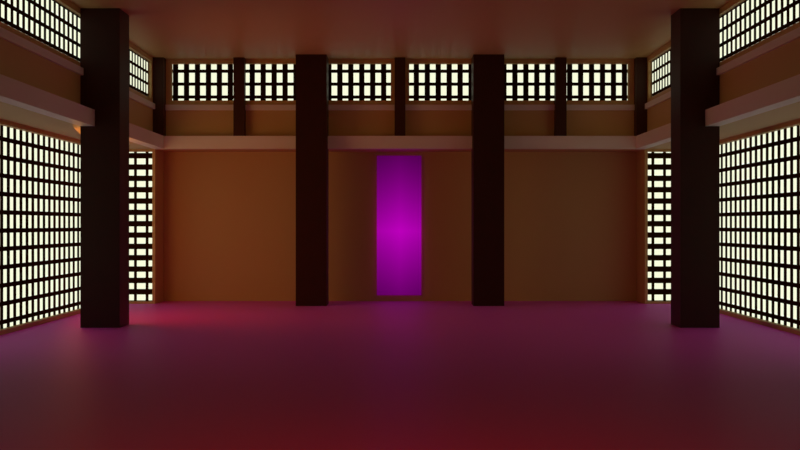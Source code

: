# Source: Dojo.blend  (saved by Blender 2.90.8; exported with 4.5.12 LTS)
import bpy
from mathutils import Matrix  # noqa: F401  (used for matrix-valued properties, if any)

bpy.ops.wm.read_factory_settings(use_empty=True)
scene = bpy.context.scene
scene.name = 'Scene'

# ---- collections
col_collection = bpy.data.collections.new('Collection'); scene.collection.children.link(col_collection)
col_collection_2 = bpy.data.collections.new('Collection 2'); scene.collection.children.link(col_collection_2)

# ---- images (referenced by path relative to the original .blend; pixels are not part of the script)
import os
ASSET_DIR = os.environ.get("B2B_ASSET_DIR", "")  # directory of the original .blend (textures are referenced by path, not embedded)
HERE = os.path.dirname(os.path.abspath(__file__))  # packed textures are extracted next to this script under _unpacked/

def load_image(name, relpath, width, height, colorspace="sRGB"):
    """Load a texture the original file referenced (path relative to the .blend, or extracted next to this script)."""
    p = next((c for c in (os.path.join(HERE, relpath), os.path.join(ASSET_DIR, relpath)) if relpath and os.path.exists(c)), "")
    if p:
        img = bpy.data.images.load(p, check_existing=True)
        img.name = name
    else:  # same state as the original file: an image datablock whose file is absent (Cycles renders it pink)
        img = bpy.data.images.new(name, width, height)
        img.source = "FILE"
        img.filepath = "//" + (relpath or name)
    img.colorspace_settings.name = colorspace
    return img
img_interior_wood_paneling_1_600x443_jpg = load_image('Interior-Wood-Paneling-1-600x443.jpg', 'Interior-Wood-Paneling-1-600x443.jpg', 1024, 1024, 'sRGB')
img_banner_jpg = load_image('Banner.jpg', 'Banner.jpg', 1024, 1024, 'sRGB')
img_download__1__jpg = load_image('download (1).jpg', 'download (1).jpg', 1024, 1024, 'sRGB')
img_sky_png = load_image('Sky.png', 'Sky.png', 1024, 1024, 'sRGB')
img_download_jpg = load_image('download.jpg', 'download.jpg', 1024, 1024, 'sRGB')

# ---- materials (node trees are filled in below, after node groups)
mat_wood = bpy.data.materials.new('Wood')
mat_pillar = bpy.data.materials.new('Pillar')
mat_pillar.diffuse_color = (0.2418, 0.06737, 0.002248, 1.0)
mat_lightplank = bpy.data.materials.new('LightPlank')
mat_lightplank.diffuse_color = (1.0, 0.8905, 0.4125, 1.0)
mat_smallpillar = bpy.data.materials.new('SmallPillar')
mat_smallpillar.diffuse_color = (0.1392, 0.03006, 0.0009929, 1.0)
mat_smallbeam = bpy.data.materials.new('SmallBeam')
mat_smallbeam.diffuse_color = (0.1557, 0.01782, 0.0, 1.0)
mat_window = bpy.data.materials.new('Window')
mat_window.diffuse_color = (0.1384, 0.8927, 1.0, 1.0)
mat_floor = bpy.data.materials.new('Floor')
mat_banner = bpy.data.materials.new('Banner')
mat_banner.surface_render_method = 'BLENDED'
mat_banner.blend_method = 'BLEND'
mat_wall = bpy.data.materials.new('Wall')
mat_floor_001 = bpy.data.materials.new('Floor.001')
mat_floor_001.displacement_method = 'BOTH'
mat_post = bpy.data.materials.new('Post')
mat_trim = bpy.data.materials.new('Trim')
mat_background = bpy.data.materials.new('Background')
mat_download = bpy.data.materials.new('download')

# ---- material node trees
mat_wood.use_nodes = True; mat_wood.node_tree.nodes.clear()
_N = mat_wood.node_tree.nodes; _L = mat_wood.node_tree.links
n0 = _N.new('ShaderNodeBsdfPrincipled'); n0.name = 'Principled BSDF'; n0.location = (10, 300)
n0.distribution = 'GGX'
n0.subsurface_method = 'BURLEY'
n0.inputs[0].default_value = (0.7225, 0.4994, 0.1961, 1.0)
n0.inputs[3].default_value = 1.45
n0.inputs[27].default_value = (0.0, 0.0, 0.0, 1.0)
n0.inputs[28].default_value = 1.0
n1 = _N.new('ShaderNodeOutputMaterial'); n1.name = 'Material Output'; n1.location = (300, 300)
_L.new(n0.outputs[0], n1.inputs[0])
n1.is_active_output = True
mat_pillar.use_nodes = True; mat_pillar.node_tree.nodes.clear()
_N = mat_pillar.node_tree.nodes; _L = mat_pillar.node_tree.links
n0 = _N.new('ShaderNodeOutputMaterial'); n0.name = 'Material Output'; n0.location = (471, 300)
n1 = _N.new('ShaderNodeMapping'); n1.name = 'Mapping'; n1.location = (-667, 221)
n1.width = 240
n1.inputs[3].default_value = (10.0, 10.0, 10.0)
n2 = _N.new('ShaderNodeTexCoord'); n2.name = 'Texture Coordinate'; n2.location = (-877, 204)
n3 = _N.new('ShaderNodeTexNoise'); n3.name = 'Musgrave Texture'; n3.location = (-377, 244)
n3.width = 150
n3.normalize = False
n3.inputs[3].default_value = 1.0
n3.inputs[4].default_value = 0.25
n4 = _N.new('ShaderNodeBsdfPrincipled'); n4.name = 'Principled BSDF'; n4.location = (181, 300)
n4.distribution = 'GGX'
n4.subsurface_method = 'BURLEY'
n4.inputs[3].default_value = 1.45
n4.inputs[27].default_value = (0.0, 0.0, 0.0, 1.0)
n4.inputs[28].default_value = 1.0
n5 = _N.new('ShaderNodeValToRGB'); n5.name = 'ColorRamp'; n5.location = (-139, 221)
while len(n5.color_ramp.elements) > 1: n5.color_ramp.elements.remove(n5.color_ramp.elements[-1])
n5.color_ramp.elements[0].position = 0.0; n5.color_ramp.elements[0].color = (0.045, 0.003796, 0.0, 1.0)
_e = n5.color_ramp.elements.new(1.0); _e.color = (0.03337, 0.005282, 0.0, 1.0)
_L.new(n1.outputs[0], n3.inputs[0])
_L.new(n2.outputs[0], n1.inputs[0])
_L.new(n3.outputs[0], n5.inputs[0])
_L.new(n5.outputs[0], n4.inputs[0])
_L.new(n4.outputs[0], n0.inputs[0])
n0.is_active_output = True
mat_lightplank.use_nodes = True; mat_lightplank.node_tree.nodes.clear()
_N = mat_lightplank.node_tree.nodes; _L = mat_lightplank.node_tree.links
n0 = _N.new('ShaderNodeBsdfPrincipled'); n0.name = 'Principled BSDF'; n0.location = (10, 300)
n0.distribution = 'GGX'
n0.subsurface_method = 'BURLEY'
n0.inputs[0].default_value = (0.9953, 0.9775, 0.8626, 1.0)
n0.inputs[3].default_value = 1.45
n0.inputs[27].default_value = (0.0, 0.0, 0.0, 1.0)
n0.inputs[28].default_value = 1.0
n1 = _N.new('ShaderNodeOutputMaterial'); n1.name = 'Material Output'; n1.location = (300, 300)
_L.new(n0.outputs[0], n1.inputs[0])
n1.is_active_output = True
mat_smallpillar.use_nodes = True; mat_smallpillar.node_tree.nodes.clear()
_N = mat_smallpillar.node_tree.nodes; _L = mat_smallpillar.node_tree.links
n0 = _N.new('ShaderNodeBsdfPrincipled'); n0.name = 'Principled BSDF'; n0.location = (10, 300)
n0.distribution = 'GGX'
n0.subsurface_method = 'BURLEY'
n0.inputs[0].default_value = (0.06171, 0.01481, 0.0005855, 1.0)
n0.inputs[3].default_value = 1.45
n0.inputs[27].default_value = (0.0, 0.0, 0.0, 1.0)
n0.inputs[28].default_value = 1.0
n1 = _N.new('ShaderNodeOutputMaterial'); n1.name = 'Material Output'; n1.location = (300, 300)
_L.new(n0.outputs[0], n1.inputs[0])
n1.is_active_output = True
mat_smallbeam.use_nodes = True; mat_smallbeam.node_tree.nodes.clear()
_N = mat_smallbeam.node_tree.nodes; _L = mat_smallbeam.node_tree.links
n0 = _N.new('ShaderNodeBsdfPrincipled'); n0.name = 'Principled BSDF'; n0.location = (10, 300)
n0.distribution = 'GGX'
n0.subsurface_method = 'BURLEY'
n0.inputs[0].default_value = (1.0, 0.9967, 0.9319, 1.0)
n0.inputs[3].default_value = 1.45
n0.inputs[27].default_value = (0.0, 0.0, 0.0, 1.0)
n0.inputs[28].default_value = 1.0
n1 = _N.new('ShaderNodeOutputMaterial'); n1.name = 'Material Output'; n1.location = (300, 300)
_L.new(n0.outputs[0], n1.inputs[0])
n1.is_active_output = True
mat_window.use_nodes = True; mat_window.node_tree.nodes.clear()
_N = mat_window.node_tree.nodes; _L = mat_window.node_tree.links
n0 = _N.new('ShaderNodeOutputMaterial'); n0.name = 'Material Output'; n0.location = (297, 252)
n1 = _N.new('ShaderNodeBsdfDiffuse'); n1.name = 'Diffuse BSDF'; n1.location = (-248, 276)
n1.inputs[0].default_value = (0.0401, 0.01294, 0.0, 1.0)
n2 = _N.new('ShaderNodeMapping'); n2.name = 'Mapping'; n2.location = (-1641, 335)
n2.width = 240
n3 = _N.new('ShaderNodeTexCoord'); n3.name = 'Texture Coordinate'; n3.location = (-1851, 318)
n4 = _N.new('ShaderNodeMapping'); n4.name = 'Mapping.001'; n4.location = (-1633, -58)
n4.width = 240
n4.inputs[2].default_value = (0.0, 0.0, 1.571)
n5 = _N.new('ShaderNodeTexCoord'); n5.name = 'Texture Coordinate.001'; n5.location = (-1843, -75)
n6 = _N.new('ShaderNodeTexWave'); n6.name = 'Wave Texture.001'; n6.location = (-1343, 31)
n6.bands_direction = 'Y'
n7 = _N.new('ShaderNodeValToRGB'); n7.name = 'ColorRamp'; n7.location = (-570, 285)
n7.color_ramp.interpolation = 'CONSTANT'
while len(n7.color_ramp.elements) > 1: n7.color_ramp.elements.remove(n7.color_ramp.elements[-1])
n7.color_ramp.elements[0].position = 0.0; n7.color_ramp.elements[0].color = (0.0, 0.0, 0.0, 1.0)
_e = n7.color_ramp.elements.new(0.4212); _e.color = (1.0, 1.0, 1.0, 1.0)
n8 = _N.new('ShaderNodeValue'); n8.name = 'Value'; n8.location = (-2138, 74)
n8.outputs[0].default_value = 40.0
n9 = _N.new('ShaderNodeTexWave'); n9.name = 'Wave Texture'; n9.location = (-1351, 425)
n9.bands_direction = 'Y'
n9.wave_profile = 'TRI'
n10 = _N.new('ShaderNodeMath'); n10.name = 'Math'; n10.location = (-1078, 248)
n10.operation = 'GREATER_THAN'
n10.inputs[1].default_value = 0.49
n10.inputs[2].default_value = 0.0
n11 = _N.new('ShaderNodeMix'); n11.name = 'Mix'; n11.location = (-855, 219)
n11.data_type = 'RGBA'
n11.blend_type = 'MULTIPLY'
n11.inputs[0].default_value = 1.0
n12 = _N.new('ShaderNodeMixShader'); n12.name = 'Mix Shader'; n12.location = (55, 194)
n13 = _N.new('ShaderNodeValue'); n13.name = 'Value.001'; n13.location = (-2261, -17)
n13.outputs[0].default_value = 0.15
n14 = _N.new('ShaderNodeMath'); n14.name = 'Math.001'; n14.location = (-1093, 77)
n14.operation = 'GREATER_THAN'
n14.inputs[2].default_value = 0.0
n15 = _N.new('ShaderNodeEmission'); n15.name = 'Emission'; n15.location = (-225, 113)
n15.inputs[0].default_value = (0.9803, 1.0, 0.7215, 1.0)
n15.inputs[1].default_value = 0.5
n16 = _N.new('ShaderNodeEmission'); n16.name = 'Emission.001'; n16.location = (-233, -30)
n16.inputs[0].default_value = (0.9803, 1.0, 0.7215, 1.0)
n17 = _N.new('ShaderNodeMixShader'); n17.name = 'Mix Shader.001'; n17.location = (55, 42)
n18 = _N.new('ShaderNodeLightPath'); n18.name = 'Light Path'; n18.location = (-563, 48)
_L.new(n1.outputs[0], n12.inputs[1])
_L.new(n9.outputs[0], n10.inputs[0])
_L.new(n2.outputs[0], n9.inputs[0])
_L.new(n3.outputs[2], n2.inputs[0])
_L.new(n4.outputs[0], n6.inputs[0])
_L.new(n5.outputs[2], n4.inputs[0])
_L.new(n11.outputs[2], n7.inputs[0])
_L.new(n6.outputs[0], n14.inputs[0])
_L.new(n7.outputs[0], n12.inputs[0])
_L.new(n8.outputs[0], n6.inputs[1])
_L.new(n8.outputs[0], n9.inputs[1])
_L.new(n10.outputs[0], n11.inputs[6])
_L.new(n14.outputs[0], n11.inputs[7])
_L.new(n13.outputs[0], n14.inputs[1])
_L.new(n12.outputs[0], n0.inputs[0])
_L.new(n17.outputs[0], n12.inputs[2])
_L.new(n15.outputs[0], n17.inputs[1])
_L.new(n16.outputs[0], n17.inputs[2])
_L.new(n18.outputs[0], n17.inputs[0])
n0.is_active_output = True
mat_floor.use_nodes = True; mat_floor.node_tree.nodes.clear()
_N = mat_floor.node_tree.nodes; _L = mat_floor.node_tree.links
n0 = _N.new('ShaderNodeOutputMaterial'); n0.name = 'Material Output'; n0.location = (300, 300)
n1 = _N.new('ShaderNodeBsdfPrincipled'); n1.name = 'Principled BSDF'; n1.location = (10, 300)
n1.distribution = 'GGX'
n1.subsurface_method = 'BURLEY'
n1.inputs[1].default_value = 0.2
n1.inputs[3].default_value = 1.45
n1.inputs[13].default_value = 0.203
n1.inputs[24].default_value = 0.1315
n1.inputs[27].default_value = (0.0, 0.0, 0.0, 1.0)
n1.inputs[28].default_value = 1.0
n2 = _N.new('ShaderNodeTexCoord'); n2.name = 'Texture Coordinate'; n2.location = (-844, 310)
n3 = _N.new('ShaderNodeTexImage'); n3.name = 'Image Texture'; n3.location = (-344, 298)
n3.image = img_interior_wood_paneling_1_600x443_jpg
n4 = _N.new('ShaderNodeValue'); n4.name = 'Value'; n4.location = (-990, 32)
n4.outputs[0].default_value = 5.28
n5 = _N.new('ShaderNodeMapping'); n5.name = 'Mapping'; n5.location = (-644, 327)
n5.width = 240
n5.inputs[1].default_value = (0.0, -1.45, 0.0)
n5.inputs[3].default_value = (11.82, 1.87, 1.0)
_L.new(n1.outputs[0], n0.inputs[0])
_L.new(n3.outputs[0], n1.inputs[0])
_L.new(n5.outputs[0], n3.inputs[0])
_L.new(n2.outputs[2], n5.inputs[0])
n0.is_active_output = True
mat_banner.use_nodes = True; mat_banner.node_tree.nodes.clear()
_N = mat_banner.node_tree.nodes; _L = mat_banner.node_tree.links
n0 = _N.new('ShaderNodeOutputMaterial'); n0.name = 'Material Output'; n0.location = (300, 300)
n1 = _N.new('ShaderNodeTexImage'); n1.name = 'Image Texture'; n1.location = (-509, 317)
n1.image = img_banner_jpg
n1.extension = 'CLIP'
n2 = _N.new('ShaderNodeEmission'); n2.name = 'Emission'; n2.location = (-88, 298)
n2.inputs[1].default_value = 0.5
_L.new(n1.outputs[0], n2.inputs[0])
_L.new(n2.outputs[0], n0.inputs[0])
n0.is_active_output = True
mat_wall.use_nodes = True; mat_wall.node_tree.nodes.clear()
_N = mat_wall.node_tree.nodes; _L = mat_wall.node_tree.links
n0 = _N.new('ShaderNodeOutputMaterial'); n0.name = 'Material Output'; n0.location = (300, 300)
n1 = _N.new('ShaderNodeTexVoronoi'); n1.name = 'Voronoi Texture'; n1.location = (-534, 232)
n1.feature = 'F2'
n2 = _N.new('ShaderNodeMapping'); n2.name = 'Mapping'; n2.location = (-824, 191)
n2.width = 240
n2.inputs[3].default_value = (5.0, 5.0, 5.0)
n3 = _N.new('ShaderNodeTexCoord'); n3.name = 'Texture Coordinate'; n3.location = (-1034, 174)
n4 = _N.new('ShaderNodeValToRGB'); n4.name = 'ColorRamp'; n4.location = (-312, 260)
while len(n4.color_ramp.elements) > 1: n4.color_ramp.elements.remove(n4.color_ramp.elements[-1])
n4.color_ramp.elements[0].position = 0.0; n4.color_ramp.elements[0].color = (0.002316, 0.7274, 0.6501, 1.0)
_e = n4.color_ramp.elements.new(0.497); _e.color = (0.5199, 0.8957, 1.0, 1.0)
_e = n4.color_ramp.elements.new(1.0); _e.color = (0.2468, 0.4099, 0.7786, 1.0)
n5 = _N.new('ShaderNodeBsdfPrincipled'); n5.name = 'Principled BSDF'; n5.location = (10, 300)
n5.distribution = 'GGX'
n5.subsurface_method = 'BURLEY'
n5.inputs[3].default_value = 1.45
n5.inputs[27].default_value = (0.0, 0.0, 0.0, 1.0)
n5.inputs[28].default_value = 1.0
_L.new(n2.outputs[0], n1.inputs[0])
_L.new(n3.outputs[0], n2.inputs[0])
_L.new(n1.outputs[0], n4.inputs[0])
_L.new(n4.outputs[0], n5.inputs[0])
_L.new(n5.outputs[0], n0.inputs[0])
n0.is_active_output = True
mat_floor_001.use_nodes = True; mat_floor_001.node_tree.nodes.clear()
_N = mat_floor_001.node_tree.nodes; _L = mat_floor_001.node_tree.links
n0 = _N.new('ShaderNodeBsdfDiffuse'); n0.name = 'Diffuse BSDF.001'; n0.location = (-274, 86)
n1 = _N.new('ShaderNodeMapping'); n1.name = 'Mapping.001'; n1.location = (-910, -80)
n1.width = 240
n1.inputs[2].default_value = (0.0, 0.0, 1.571)
n1.inputs[3].default_value = (-1.6, -4.56, 1.0)
n2 = _N.new('ShaderNodeTexImage'); n2.name = 'Image Texture'; n2.location = (-610, -109)
n2.image = img_interior_wood_paneling_1_600x443_jpg
n3 = _N.new('ShaderNodeValToRGB'); n3.name = 'ColorRamp'; n3.location = (-240, -126)
while len(n3.color_ramp.elements) > 1: n3.color_ramp.elements.remove(n3.color_ramp.elements[-1])
n3.color_ramp.elements[0].position = 0.0; n3.color_ramp.elements[0].color = (0.0, 0.0, 0.0, 1.0)
_e = n3.color_ramp.elements.new(1.0); _e.color = (1.0, 1.0, 1.0, 1.0)
n4 = _N.new('ShaderNodeSeparateColor'); n4.name = 'Separate HSV'; n4.location = (43, -178)
n5 = _N.new('ShaderNodeDisplacement'); n5.name = 'Displacement'; n5.location = (246, -22)
n5.inputs[2].default_value = 0.2
n6 = _N.new('ShaderNodeTexCoord'); n6.name = 'Texture Coordinate.001'; n6.location = (-1110, -97)
n7 = _N.new('ShaderNodeOutputMaterial'); n7.name = 'Material Output'; n7.location = (300, 300)
_L.new(n0.outputs[0], n7.inputs[0])
_L.new(n2.outputs[0], n0.inputs[0])
_L.new(n1.outputs[0], n2.inputs[0])
_L.new(n6.outputs[2], n1.inputs[0])
_L.new(n2.outputs[0], n3.inputs[0])
_L.new(n3.outputs[0], n4.inputs[0])
_L.new(n4.outputs[2], n5.inputs[0])
_L.new(n6.outputs[1], n5.inputs[3])
_L.new(n5.outputs[0], n7.inputs[2])
n7.is_active_output = True
mat_post.use_nodes = True; mat_post.node_tree.nodes.clear()
_N = mat_post.node_tree.nodes; _L = mat_post.node_tree.links
n0 = _N.new('ShaderNodeBsdfDiffuse'); n0.name = 'Diffuse BSDF'; n0.location = (102, 256)
n1 = _N.new('ShaderNodeMapping'); n1.name = 'Mapping'; n1.location = (-537, 291)
n1.width = 240
n1.inputs[2].default_value = (0.0, 0.0, 1.571)
n1.inputs[3].default_value = (3.0, 3.0, 3.0)
n2 = _N.new('ShaderNodeTexCoord'); n2.name = 'Texture Coordinate'; n2.location = (-737, 274)
n3 = _N.new('ShaderNodeDisplacement'); n3.name = 'Displacement'; n3.location = (85, 76)
n3.inputs[2].default_value = 1.0
n4 = _N.new('ShaderNodeTexImage'); n4.name = 'Image Texture'; n4.location = (-237, 262)
n4.image = img_download__1__jpg
n5 = _N.new('ShaderNodeOutputMaterial'); n5.name = 'Material Output'; n5.location = (375, 292)
_L.new(n0.outputs[0], n5.inputs[0])
_L.new(n4.outputs[0], n0.inputs[0])
_L.new(n1.outputs[0], n4.inputs[0])
_L.new(n2.outputs[2], n1.inputs[0])
_L.new(n4.outputs[0], n3.inputs[0])
_L.new(n3.outputs[0], n5.inputs[2])
n5.is_active_output = True
mat_trim.use_nodes = True; mat_trim.node_tree.nodes.clear()
_N = mat_trim.node_tree.nodes; _L = mat_trim.node_tree.links
n0 = _N.new('ShaderNodeBsdfPrincipled'); n0.name = 'Principled BSDF'; n0.location = (-41, 275)
n0.distribution = 'GGX'
n0.subsurface_method = 'BURLEY'
n0.inputs[3].default_value = 1.45
n0.inputs[27].default_value = (0.0, 0.0, 0.0, 1.0)
n0.inputs[28].default_value = 1.0
n1 = _N.new('ShaderNodeOutputMaterial'); n1.name = 'Material Output'; n1.location = (249, 275)
n2 = _N.new('ShaderNodeTexWave'); n2.name = 'Wave Texture'; n2.location = (-682, 256)
n2.wave_profile = 'TRI'
n2.inputs[1].default_value = 19.02
n3 = _N.new('ShaderNodeValToRGB'); n3.name = 'ColorRamp'; n3.location = (-458, 252)
while len(n3.color_ramp.elements) > 1: n3.color_ramp.elements.remove(n3.color_ramp.elements[-1])
n3.color_ramp.elements[0].position = 0.0697; n3.color_ramp.elements[0].color = (0.09965, 0.0, 0.06409, 1.0)
_e = n3.color_ramp.elements.new(0.4424); _e.color = (0.4721, 0.0, 0.2674, 1.0)
_L.new(n0.outputs[0], n1.inputs[0])
_L.new(n2.outputs[0], n3.inputs[0])
_L.new(n3.outputs[0], n0.inputs[0])
n1.is_active_output = True
mat_background.use_nodes = True; mat_background.node_tree.nodes.clear()
_N = mat_background.node_tree.nodes; _L = mat_background.node_tree.links
n0 = _N.new('ShaderNodeOutputMaterial'); n0.name = 'Material Output'; n0.location = (300, 300)
n1 = _N.new('ShaderNodeEmission'); n1.name = 'Emission'; n1.location = (10, 300)
n2 = _N.new('ShaderNodeTexImage'); n2.name = 'Image Texture'; n2.location = (-280, 270)
n2.image = img_sky_png
_L.new(n1.outputs[0], n0.inputs[0])
_L.new(n2.outputs[0], n1.inputs[0])
n0.is_active_output = True
mat_download.use_nodes = True; mat_download.node_tree.nodes.clear()
_N = mat_download.node_tree.nodes; _L = mat_download.node_tree.links
n0 = _N.new('ShaderNodeMixShader'); n0.name = 'Mix Shader'; n0.location = (-46, 233)
n1 = _N.new('ShaderNodeLightPath'); n1.name = 'Light Path'; n1.location = (-1064, 334)
n2 = _N.new('ShaderNodeOutputMaterial'); n2.name = 'Material Output'; n2.location = (175, 248)
n3 = _N.new('ShaderNodeEmission'); n3.name = 'Emission.001'; n3.location = (-307, 80)
n4 = _N.new('ShaderNodeEmission'); n4.name = 'Emission'; n4.location = (-344, 354)
n4.inputs[1].default_value = 50.0
n5 = _N.new('ShaderNodeTexImage'); n5.name = 'Image Texture'; n5.location = (-844, 228)
n5.image = img_download_jpg
n5.extension = 'CLIP'
_L.new(n5.outputs[0], n4.inputs[0])
_L.new(n5.outputs[0], n3.inputs[0])
_L.new(n0.outputs[0], n2.inputs[0])
_L.new(n4.outputs[0], n0.inputs[1])
_L.new(n3.outputs[0], n0.inputs[2])
_L.new(n1.outputs[0], n0.inputs[0])
n2.is_active_output = True

# ---- world
world_world = bpy.data.worlds.new('World'); scene.world = world_world
world_world.use_nodes = True; world_world.node_tree.nodes.clear()
_N = world_world.node_tree.nodes; _L = world_world.node_tree.links
n0 = _N.new('ShaderNodeOutputWorld'); n0.name = 'World Output'; n0.location = (300, 300)
n1 = _N.new('ShaderNodeBackground'); n1.name = 'Background'; n1.location = (10, 300)
n1.inputs[0].default_value = (0.05088, 0.05088, 0.05088, 1.0)
n1.inputs[1].default_value = 5.96e-08
_L.new(n1.outputs[0], n0.inputs[0])
n0.is_active_output = True
world_world.color = (0.05088, 0.05088, 0.05088)
world_world.use_sun_shadow = False
world_world.sun_shadow_jitter_overblur = 0.0

# ---- cameras
cam_camera_002 = bpy.data.cameras.new('Camera.002')
cam_camera_002.show_composition_thirds = True
cam_camera = bpy.data.cameras.new('Camera')

# ---- lights
light_area_002 = bpy.data.lights.new('Area.002', 'AREA')
light_area_002.color = (0.8736, 0.2902, 0.02751)
light_area_002.transmission_factor = 0.0
light_area_002.energy = 39.27
light_area_002.shadow_soft_size = 1.0
light_area_002.shadow_maximum_resolution = 0.006
light_area_002.use_absolute_resolution = True
light_area_002.size = 1.0
light_area_002.size_y = 1.0
light_area_003 = bpy.data.lights.new('Area.003', 'AREA')
light_area_003.color = (1.0, 0.464, 0.0356)
light_area_003.transmission_factor = 0.0
light_area_003.energy = 23.56
light_area_003.shadow_soft_size = 1.0
light_area_003.shadow_maximum_resolution = 0.006
light_area_003.use_absolute_resolution = True
light_area_003.size = 1.0
light_area_003.size_y = 1.0
light_area = bpy.data.lights.new('Area', 'AREA')
light_area.transmission_factor = 0.0
light_area.energy = 126.8
light_area.shadow_soft_size = 10.35
light_area.shadow_maximum_resolution = 0.006
light_area.use_absolute_resolution = True
light_area.size = 10.35
light_area.size_y = 1.0
light_area_001 = bpy.data.lights.new('Area.001', 'AREA')
light_area_001.color = (0.8458, 0.2165, 0.0)
light_area_001.transmission_factor = 0.0
light_area_001.energy = 474.2
light_area_001.shadow_soft_size = 3.94
light_area_001.shadow_maximum_resolution = 0.006
light_area_001.use_absolute_resolution = True
light_area_001.size = 3.94
light_area_001.size_y = 1.0

# ---- meshes
me_cube = bpy.data.meshes.new('Cube')
me_cube.from_pydata([(1.0, -1.0, 1.0), (0.9344, 1.0, 0.9638), (1.012, 1.0, 0.244), (1.0, -1.0, 0.262), (1.165, -0.9981, -1.0), (1.165, -0.9981, 0.262), (0.8773, -0.06134, -1.079), (0.8773, -0.06134, 1.081), (0.8773, 0.06134, -1.079), (0.8773, 0.06134, 1.081), (1.0, -0.06134, -1.079), (1.0, -0.06134, 1.081), (1.0, 0.06134, -1.079), (1.0, 0.06134, 1.081), (0.0, 1.0, 1.0), (0.0, -1.0, 1.0), (0.0, 1.0, 0.262), (0.0, 1.166, -1.0), (0.0, 1.166, 0.262), (0.2917, 0.8773, -1.079), (0.2917, 0.8773, 1.081), (0.2917, 1.0, -1.079), (0.2917, 1.0, 1.081), (0.4144, 0.8773, -1.079), (0.4144, 0.8773, 1.081), (0.4144, 1.0, -1.079), (0.4144, 1.0, 1.081), (0.0001485, 0.955, 0.262), (0.955, -0.9999, 0.262), (0.955, -0.9999, 0.3647), (0.955, 0.955, 0.262), (0.955, 0.955, 0.3647), (0.0, 1.0, 0.3647), (1.0, -1.0, 0.3647), (1.0, 1.0, 0.3647), (0.0001485, 0.955, 0.3647), (0.9561, 0.9561, 0.3413), (1.0, 0.9561, 0.3413), (0.9561, 1.0, 0.3413), (1.0, 1.0, 0.3413), (0.9561, 1.0, 1.066), (0.9561, 0.9561, 1.066), (1.0, 0.9561, 1.066), (1.0, 1.0, 1.066), (0.63, 0.9561, 0.3413), (0.6739, 0.9561, 0.3413), (0.63, 1.0, 0.3413), (0.6739, 1.0, 0.3413), (0.63, 1.0, 1.066), (0.63, 0.9561, 1.066), (0.6739, 0.9561, 1.066), (0.6739, 1.0, 1.066), (0.0217, 0.9561, 0.3413), (0.0217, 1.0, 0.3413), (0.0217, 0.9561, 1.066), (0.0217, 1.0, 1.066), (-0.0002654, 0.9561, 0.3413), (-0.0002654, 0.9561, 1.066), (0.0, 1.0, 0.5801), (1.0, -1.0, 0.5801), (1.0, 1.0, 0.5801), (0.0, 1.0, 0.6251), (1.0, -1.0, 0.6251), (0.9344, 1.0, 0.6613), (0.0, 0.99, 0.6251), (0.0, 0.99, 0.5801), (0.99, -1.0, 0.6251), (0.99, -1.0, 0.5801), (0.99, 0.99, 0.6251), (0.99, 0.99, 0.5801), (1.0, 1.166, 0.262), (1.0, 1.166, -1.0), (1.165, 0.986, 0.2359), (1.165, 1.0, -1.0), (1.0, 1.0, -1.0), (1.165, -0.9841, 0.2359), (1.165, -0.9841, -0.9738), (1.153, 1.0, 0.244), (1.185, -0.9841, 0.2359), (1.165, 0.986, -0.9738), (1.185, -0.9841, -0.9738), (1.185, 0.986, -0.9738), (1.185, 0.986, 0.2359), (1.0, 1.0, 0.262), (1.165, 1.0, 0.262), (1.012, 1.0, -0.982), (1.153, 1.0, -0.982), (1.012, 1.021, -0.982), (1.153, 1.021, -0.982), (1.012, 1.021, 0.244), (1.153, 1.021, 0.244), (1.0, 0.936, 0.9624), (0.03767, 1.0, 0.9638), (0.03767, 1.0, 0.6613), (1.0, 0.936, 0.6627), (0.03767, 1.025, 0.9638), (0.03767, 1.025, 0.6613), (0.9344, 1.025, 0.9638), (0.9344, 1.025, 0.6613), (1.0, 1.0, 1.0), (1.0, -0.9826, 0.6627), (1.0, -0.9826, 0.9624), (1.0, 1.0, 0.6251), (1.014, -0.9826, 0.9624), (1.014, -0.9826, 0.6627), (1.014, 0.936, 0.9624), (1.014, 0.936, 0.6627)], [], [(63, 93, 96, 98), (100, 94, 106, 104), (17, 18, 70, 71), (79, 72, 82, 81), (6, 7, 9, 8), (8, 9, 13, 12), (12, 13, 11, 10), (10, 11, 7, 6), (99, 14, 15, 0), (21, 22, 26, 25), (19, 20, 22, 21), (25, 26, 24, 23), (23, 24, 20, 19), (30, 31, 29, 28), (27, 35, 31, 30), (83, 16, 27, 30), (34, 33, 29, 31), (32, 34, 31, 35), (3, 83, 30, 28), (39, 38, 40, 43), (36, 37, 42, 41), (37, 39, 43, 42), (38, 36, 41, 40), (47, 46, 48, 51), (44, 45, 50, 49), (45, 47, 51, 50), (46, 44, 49, 48), (56, 52, 54, 57), (52, 53, 55, 54), (34, 60, 59, 33), (32, 58, 60, 34), (60, 58, 65, 69), (69, 68, 66, 67), (65, 64, 68, 69), (61, 102, 68, 64), (59, 60, 69, 67), (102, 62, 66, 68), (83, 70, 18, 16), (3, 5, 84, 83), (77, 86, 88, 90), (70, 83, 74, 71), (76, 75, 5, 4), (75, 72, 84, 5), (72, 79, 73, 84), (79, 76, 4, 73), (81, 82, 78, 80), (76, 79, 81, 80), (75, 76, 80, 78), (72, 75, 78, 82), (77, 2, 83, 84), (85, 86, 73, 74), (86, 77, 84, 73), (2, 85, 74, 83), (89, 90, 88, 87), (2, 77, 90, 89), (85, 2, 89, 87), (86, 85, 87, 88), (1, 92, 14, 99), (92, 93, 61, 14), (63, 1, 99, 102), (93, 63, 102, 61), (96, 95, 97, 98), (93, 92, 95, 96), (1, 63, 98, 97), (92, 1, 97, 95), (101, 91, 99, 0), (100, 101, 0, 62), (91, 94, 102, 99), (94, 100, 62, 102), (106, 105, 103, 104), (101, 100, 104, 103), (94, 91, 105, 106), (91, 101, 103, 105)])
me_cube.polygons.foreach_set('material_index', [0, 0, 0, 0, 1, 1, 1, 1, 0, 1, 1, 1, 1, 2, 2, 2, 2, 2, 2, 3, 3, 3, 3, 3, 3, 3, 3, 3, 3, 0, 0, 4, 4, 4, 4, 4, 4, 0, 0, 0, 0, 0, 0, 0, 0, 5, 0, 0, 0, 0, 0, 0, 0, 5, 0, 0, 0, 0, 0, 0, 0, 5, 0, 0, 0, 0, 0, 0, 0, 5, 0, 0, 0])
_uv = me_cube.uv_layers.new(name='UVMap')
_uv.uv.foreach_set('vector', [0.7553, 0.9302, 0.7553, 0.7588, 0.7596, 0.7588, 0.7596, 0.9302, 0.9244, 0.0, 0.9244, 0.3667, 0.922, 0.3667, 0.922, 0.0, 0.6425, 0.2412, 0.6425, 5.696e-08, 0.8191, 0.0, 0.8191, 0.2412, 0.7437, 0.99, 0.7437, 0.7588, 0.7473, 0.7588, 0.7473, 0.99, 0.87, 0.7893, 0.87, 0.3765, 0.8916, 0.3765, 0.8916, 0.7893, 0.8483, 0.7893, 0.8483, 0.3765, 0.87, 0.3765, 0.87, 0.7893, 1.0, 0.3765, 1.0, 0.7893, 0.9783, 0.7893, 0.9783, 0.3765, 0.9133, 0.7893, 0.9133, 0.3765, 0.935, 0.3765, 0.935, 0.7893, 0.4287, 0.3765, 0.6054, 0.3765, 0.6054, 0.7588, 0.4287, 0.7588, 0.1841, 0.8268, 0.1841, 0.414, 0.2058, 0.414, 0.2058, 0.8268, 0.8916, 0.7893, 0.8916, 0.3765, 0.9133, 0.3765, 0.9133, 0.7893, 0.9783, 0.3765, 0.9783, 0.7893, 0.9567, 0.7893, 0.9567, 0.3765, 0.935, 0.7893, 0.935, 0.3765, 0.9567, 0.3765, 0.9567, 0.7893, 0.9196, 0.3736, 0.9014, 0.3736, 0.9014, 0.0, 0.9196, 1.139e-08, 0.6586, 0.9413, 0.6404, 0.9413, 0.6404, 0.7588, 0.6586, 0.7588, 0.1767, 0.3823, 0.0, 0.3823, 2.624e-05, 0.3736, 0.1687, 0.3736, 0.7821, 0.3765, 0.7821, 0.7588, 0.7741, 0.7588, 0.7741, 0.3851, 0.6054, 0.3765, 0.7821, 0.3765, 0.7741, 0.3851, 0.6054, 0.3851, 0.1767, 0.0, 0.1767, 0.3823, 0.1687, 0.3736, 0.1687, 1.409e-05, 0.682, 0.8972, 0.6743, 0.8972, 0.6743, 0.7588, 0.682, 0.7588, 0.7208, 0.8972, 0.7131, 0.8972, 0.7131, 0.7588, 0.7208, 0.7588, 0.6976, 0.7588, 0.7053, 0.7588, 0.7053, 0.8972, 0.6976, 0.8972, 0.6898, 0.8972, 0.682, 0.8972, 0.682, 0.7588, 0.6898, 0.7588, 0.6976, 0.8972, 0.6898, 0.8972, 0.6898, 0.7588, 0.6976, 0.7588, 0.7364, 0.8972, 0.7286, 0.8972, 0.7286, 0.7588, 0.7364, 0.7588, 0.7208, 0.7588, 0.7286, 0.7588, 0.7286, 0.8972, 0.7208, 0.8972, 0.6743, 0.8972, 0.6665, 0.8972, 0.6665, 0.7588, 0.6743, 0.7588, 0.7635, 0.8972, 0.7596, 0.8972, 0.7596, 0.7588, 0.7635, 0.7588, 0.7053, 0.7588, 0.7131, 0.7588, 0.7131, 0.8972, 0.7053, 0.8972, 0.4205, 0.7641, 0.3824, 0.7641, 0.3824, 0.3819, 0.4205, 0.3819, 0.5865, 0.9499, 0.5484, 0.9499, 0.5484, 0.7588, 0.5865, 0.7588, 0.3824, 0.7641, 0.2058, 0.7641, 0.2058, 0.7622, 0.3807, 0.7622, 0.4287, 0.7622, 0.4208, 0.7622, 0.4208, 0.3819, 0.4287, 0.3819, 0.6665, 0.948, 0.6586, 0.948, 0.6586, 0.7588, 0.6665, 0.7588, 1.123e-10, 0.414, 0.1767, 0.414, 0.1749, 0.4159, 0.0, 0.4159, 0.3824, 0.3819, 0.3824, 0.7641, 0.3807, 0.7622, 0.3807, 0.3819, 0.1767, 0.414, 0.1767, 0.7963, 0.1749, 0.7963, 0.1749, 0.4159, 0.1767, 0.3823, 0.1767, 0.414, 6.999e-09, 0.414, 0.0, 0.3823, 0.1767, 0.0, 0.2058, 0.0003648, 0.2058, 0.3823, 0.1767, 0.3823, 0.74, 0.9931, 0.74, 0.7588, 0.7437, 0.7588, 0.7437, 0.9931, 0.8721, 0.0, 0.9014, 0.0, 0.9014, 0.2412, 0.8721, 0.2412, 0.4241, 0.002678, 0.2104, 0.002678, 0.2058, 7.974e-08, 0.4287, 0.0, 0.2104, 0.002678, 0.2104, 0.3792, 0.2058, 0.3819, 0.2058, 7.974e-08, 0.2104, 0.3792, 0.4241, 0.3792, 0.4287, 0.3819, 0.2058, 0.3819, 0.4241, 0.3792, 0.4241, 0.002678, 0.4287, 0.0, 0.4287, 0.3819, 0.4921, 0.3511, 0.5791, 0.3511, 0.5791, 0.07551, 0.4921, 0.07551, 0.1767, 0.7905, 0.1767, 0.414, 0.1803, 0.414, 0.1803, 0.7905, 0.7509, 0.7588, 0.7509, 0.99, 0.7473, 0.99, 0.7473, 0.7588, 0.1803, 0.7905, 0.1803, 0.414, 0.1838, 0.414, 0.1838, 0.7905, 0.6134, 0.7622, 0.5886, 0.7622, 0.5865, 0.7588, 0.6156, 0.7588, 0.5886, 0.9966, 0.6134, 0.9966, 0.6156, 1.0, 0.5865, 1.0, 0.6134, 0.9966, 0.6134, 0.7622, 0.6156, 0.7588, 0.6156, 1.0, 0.5886, 0.7622, 0.5886, 0.9966, 0.5865, 1.0, 0.5865, 0.7588, 0.6164, 0.7435, 0.6396, 0.7435, 0.6396, 0.847, 0.6164, 0.847, 0.6493, 0.2681, 0.6493, 0.2412, 0.6529, 0.2412, 0.6529, 0.2681, 0.7364, 0.9931, 0.7364, 0.7588, 0.74, 0.7588, 0.74, 0.9931, 0.6493, 0.295, 0.6493, 0.2681, 0.6529, 0.2681, 0.6529, 0.295, 0.4351, 0.7713, 0.4351, 0.9427, 0.4287, 0.9499, 0.4287, 0.7588, 0.4351, 0.9427, 0.4886, 0.9427, 0.495, 0.9499, 0.4287, 0.9499, 0.4886, 0.7713, 0.4351, 0.7713, 0.4287, 0.7588, 0.495, 0.7588, 0.4886, 0.9427, 0.4886, 0.7713, 0.495, 0.7588, 0.495, 0.9499, 0.5446, 0.9162, 0.5222, 0.9162, 0.5222, 0.7596, 0.5446, 0.7596, 0.6425, 0.299, 0.6425, 0.2412, 0.6468, 0.2412, 0.6468, 0.299, 0.6425, 0.3568, 0.6425, 0.299, 0.6468, 0.299, 0.6468, 0.3568, 0.7553, 0.7588, 0.7553, 0.9302, 0.7509, 0.9302, 0.7509, 0.7588, 0.7887, 0.3799, 0.7887, 0.7466, 0.7821, 0.7588, 0.7821, 0.3765, 0.8417, 0.3799, 0.7887, 0.3799, 0.7821, 0.3765, 0.8483, 0.3765, 0.7887, 0.7466, 0.8417, 0.7466, 0.8483, 0.7588, 0.7821, 0.7588, 0.8417, 0.7466, 0.8417, 0.3799, 0.8483, 0.3765, 0.8483, 0.7588, 0.8584, 0.3764, 0.8327, 0.3764, 0.8327, 0.0413, 0.8584, 0.0413, 0.6493, 0.299, 0.6493, 0.3563, 0.6468, 0.3563, 0.6468, 0.299, 0.6468, 0.2985, 0.6468, 0.2412, 0.6493, 0.2412, 0.6493, 0.2985, 0.9196, 0.3667, 0.9196, 0.0, 0.922, 0.0, 0.922, 0.3667])
me_cube.materials.append(mat_wood)
me_cube.materials.append(mat_pillar)
me_cube.materials.append(mat_lightplank)
me_cube.materials.append(mat_smallpillar)
me_cube.materials.append(mat_smallbeam)
me_cube.materials.append(mat_window)
me_cube.use_remesh_fix_poles = True
me_cube.use_remesh_preserve_attributes = False
me_cube.use_mirror_vertex_groups = False
me_cube.update()
me_plane_003 = bpy.data.meshes.new('Plane.003')
me_plane_003.from_pydata([(-1.0, -1.0, 0.0), (1.0, -1.0, 0.0), (-1.0, 1.0, 0.0), (1.0, 1.0, 0.0)], [], [(0, 1, 3, 2)])
_uv = me_plane_003.uv_layers.new(name='UVMap')
_uv.uv.foreach_set('vector', [0.0, 0.0, 1.0, 0.0, 1.0, 1.0, 0.0, 1.0])
me_plane_003.materials.append(mat_floor)
me_plane_003.use_remesh_fix_poles = True
me_plane_003.use_remesh_preserve_attributes = False
me_plane_003.use_mirror_vertex_groups = False
me_plane_003.update()
me_banner = bpy.data.meshes.new('Banner')
me_banner.from_pydata([(-0.1531, 0.5, 0.0), (0.1412, 0.5, 0.0), (-0.1531, -0.4242, 0.0), (0.1412, -0.4242, 0.0)], [], [(2, 3, 1, 0)])
_uv = me_banner.uv_layers.new(name='UVMap')
_uv.uv.foreach_set('vector', [0.3832, 0.07581, 0.6076, 0.07581, 0.6076, 1.0, 0.3832, 1.0])
me_banner.materials.append(mat_banner)
me_banner.use_remesh_fix_poles = True
me_banner.use_remesh_preserve_attributes = False
me_banner.use_mirror_vertex_groups = False
me_banner.update()
me_plane = bpy.data.meshes.new('Plane')
me_plane.from_pydata([(-28.99, -10.27, 0.0), (28.99, -10.27, 0.0), (-28.99, 10.27, 0.0), (28.99, 10.27, 0.0), (-28.99, 10.27, 14.95), (28.99, 10.27, 14.95), (-28.99, 10.27, 2.572), (28.99, 10.27, 2.572), (10.27, 9.888, 0.0), (-10.27, 9.888, 0.0), (-10.27, 9.888, 2.572), (10.27, 9.888, 2.572), (-7.774, -10.27, 0.0), (-7.774, 10.27, 0.0), (-7.774, 10.27, 14.95), (-7.774, 10.27, 2.572), (-7.774, 9.888, 0.0), (-7.774, 9.888, 2.572), (-3.01, -10.27, 0.0), (-3.01, 10.27, 0.0), (-3.01, 10.27, 14.95), (-3.01, 10.27, 2.572), (-3.01, 9.888, 0.0), (-3.01, 9.888, 2.572), (28.99, 10.27, 11.56), (-28.99, 10.27, 11.56), (-7.774, 10.27, 11.56), (-3.01, 10.27, 11.56), (-28.99, 10.27, 7.067), (28.99, 10.27, 7.067), (-7.774, 10.27, 7.067), (-3.01, 10.27, 7.067), (3.632, -10.27, 0.0), (3.632, 10.27, 0.0), (3.632, 10.27, 14.95), (3.632, 10.27, 2.572), (3.632, 9.888, 0.0), (3.632, 9.888, 2.572), (3.632, 10.27, 11.56), (3.632, 10.27, 7.067), (-28.99, 5.952, 0.0), (28.99, 5.952, 0.0), (-7.774, 5.952, 0.0), (-3.01, 5.952, 0.0), (3.632, 5.952, 0.0), (-28.99, 4.857, 0.0), (28.99, 4.857, 0.0), (-7.774, 4.857, 0.0), (-3.01, 4.857, 0.0), (3.632, 4.857, 0.0), (5.253, -10.27, 0.0), (5.253, 10.27, 0.0), (5.253, 10.27, 14.95), (5.253, 10.27, 2.572), (5.253, 9.888, 0.0), (5.253, 9.888, 2.572), (5.253, 10.27, 11.56), (5.253, 10.27, 7.067), (5.253, 5.952, 0.0), (5.253, 4.857, 0.0), (3.632, 4.857, 18.45), (3.632, 5.952, 18.45), (5.253, 5.952, 18.45), (5.253, 4.857, 18.45)], [], [(58, 41, 3, 51), (56, 24, 5, 52), (3, 7, 11, 8), (54, 8, 11, 55), (15, 6, 10, 17), (6, 2, 9, 10), (51, 3, 8, 54), (2, 13, 16, 9), (21, 15, 17, 23), (9, 16, 17, 10), (25, 26, 14, 4), (40, 42, 13, 2), (35, 21, 23, 37), (13, 19, 22, 16), (16, 22, 23, 17), (26, 27, 20, 14), (42, 43, 19, 13), (28, 30, 26, 25), (57, 29, 24, 56), (53, 7, 29, 57), (6, 15, 30, 28), (15, 21, 31, 30), (21, 35, 39, 31), (31, 39, 38, 27), (53, 35, 37, 55), (19, 33, 36, 22), (22, 36, 37, 23), (27, 38, 34, 20), (43, 44, 33, 19), (48, 49, 44, 43), (47, 48, 43, 42), (45, 47, 42, 40), (59, 46, 41, 58), (50, 1, 46, 59), (0, 12, 47, 45), (12, 18, 48, 47), (18, 32, 49, 48), (32, 50, 59, 49), (59, 58, 62, 63), (7, 53, 55, 11), (35, 53, 57, 39), (39, 57, 56, 38), (33, 51, 54, 36), (36, 54, 55, 37), (38, 56, 52, 34), (44, 58, 51, 33), (60, 63, 62, 61), (49, 59, 63, 60), (58, 44, 61, 62), (44, 49, 60, 61)])
me_plane.polygons.foreach_set('material_index', [3, 0, 4, 4, 4, 4, 0, 0, 4, 4, 0, 3, 4, 0, 4, 0, 3, 0, 0, 0, 0, 0, 0, 0, 4, 0, 4, 0, 3, 3, 3, 3, 3, 3, 3, 3, 3, 3, 2, 4, 0, 0, 0, 4, 0, 3, 0, 2, 2, 2])
_uv = me_plane.uv_layers.new(name='UVMap')
_uv.uv.foreach_set('vector', [0.08185, 0.5906, 0.08185, 1.0, 0.0, 1.0, 0.0, 0.5906, 0.5595, 0.4094, 0.5595, 3.29e-08, 0.6236, 0.0, 0.6236, 0.4094, 0.6236, 0.0, 0.6723, 0.0, 0.6723, 0.3228, 0.6236, 0.3228, 0.6236, 0.4094, 0.6236, 0.3228, 0.6723, 0.3228, 0.6723, 0.4094, 0.7103, 0.6341, 0.7103, 1.0, 0.703, 0.6772, 0.703, 0.6341, 0.6723, 1.0, 0.6236, 1.0, 0.6236, 0.6772, 0.6723, 0.6772, 0.7176, 0.5906, 0.7176, 1.0, 0.7103, 0.6772, 0.7103, 0.5906, 0.7176, 0.0, 0.7176, 0.3659, 0.7103, 0.3659, 0.7103, 0.3228, 0.7103, 0.5519, 0.7103, 0.6341, 0.703, 0.6341, 0.703, 0.5519, 0.6236, 0.6772, 0.6236, 0.6341, 0.6723, 0.6341, 0.6723, 0.6772, 0.5595, 1.0, 0.5595, 0.6341, 0.6236, 0.6341, 0.6236, 1.0, 0.08185, 0.0, 0.08185, 0.3659, 1.806e-08, 0.3659, 0.0, 0.0, 0.7103, 0.4374, 0.7103, 0.5519, 0.703, 0.5519, 0.703, 0.4374, 0.7176, 0.3659, 0.7176, 0.4481, 0.7103, 0.4481, 0.7103, 0.3659, 0.6236, 0.6341, 0.6236, 0.5519, 0.6723, 0.5519, 0.6723, 0.6341, 0.5595, 0.6341, 0.5595, 0.5519, 0.6236, 0.5519, 0.6236, 0.6341, 0.08185, 0.3659, 0.08185, 0.4481, 0.0, 0.4481, 1.806e-08, 0.3659, 0.4743, 1.0, 0.4743, 0.6341, 0.5595, 0.6341, 0.5595, 1.0, 0.4743, 0.4094, 0.4743, 6.58e-08, 0.5595, 3.29e-08, 0.5595, 0.4094, 0.3892, 0.4094, 0.3892, 6.58e-08, 0.4743, 6.58e-08, 0.4743, 0.4094, 0.3892, 1.0, 0.3892, 0.6341, 0.4743, 0.6341, 0.4743, 1.0, 0.3892, 0.6341, 0.3892, 0.5519, 0.4743, 0.5519, 0.4743, 0.6341, 0.3892, 0.5519, 0.3892, 0.4374, 0.4743, 0.4374, 0.4743, 0.5519, 0.4743, 0.5519, 0.4743, 0.4374, 0.5595, 0.4374, 0.5595, 0.5519, 0.7103, 0.4094, 0.7103, 0.4374, 0.703, 0.4374, 0.703, 0.4094, 0.7176, 0.4481, 0.7176, 0.5626, 0.7103, 0.5626, 0.7103, 0.4481, 0.6236, 0.5519, 0.6236, 0.4374, 0.6723, 0.4374, 0.6723, 0.5519, 0.5595, 0.5519, 0.5595, 0.4374, 0.6236, 0.4374, 0.6236, 0.5519, 0.08185, 0.4481, 0.08185, 0.5626, 0.0, 0.5626, 0.0, 0.4481, 0.1026, 0.4481, 0.1026, 0.5626, 0.08185, 0.5626, 0.08185, 0.4481, 0.1026, 0.3659, 0.1026, 0.4481, 0.08185, 0.4481, 0.08185, 0.3659, 0.1026, 0.0, 0.1026, 0.3659, 0.08185, 0.3659, 0.08185, 0.0, 0.1026, 0.5906, 0.1026, 1.0, 0.08185, 1.0, 0.08185, 0.5906, 0.3892, 0.5906, 0.3892, 1.0, 0.1026, 1.0, 0.1026, 0.5906, 0.3892, 0.0, 0.3892, 0.3659, 0.1026, 0.3659, 0.1026, 0.0, 0.3892, 0.3659, 0.3892, 0.4481, 0.1026, 0.4481, 0.1026, 0.3659, 0.3892, 0.4481, 0.3892, 0.5626, 0.1026, 0.5626, 0.1026, 0.4481, 0.3892, 0.5626, 0.3892, 0.5906, 0.1026, 0.5906, 0.1026, 0.5626, 0.7176, 0.3183, 0.7383, 0.3183, 0.7383, 0.6365, 0.7176, 0.6365, 0.7103, 0.0, 0.7103, 0.4094, 0.703, 0.4094, 0.703, 0.3228, 0.3892, 0.4374, 0.3892, 0.4094, 0.4743, 0.4094, 0.4743, 0.4374, 0.4743, 0.4374, 0.4743, 0.4094, 0.5595, 0.4094, 0.5595, 0.4374, 0.7176, 0.5626, 0.7176, 0.5906, 0.7103, 0.5906, 0.7103, 0.5626, 0.6236, 0.4374, 0.6236, 0.4094, 0.6723, 0.4094, 0.6723, 0.4374, 0.5595, 0.4374, 0.5595, 0.4094, 0.6236, 0.4094, 0.6236, 0.4374, 0.08185, 0.5626, 0.08185, 0.5906, 0.0, 0.5906, 0.0, 0.5626, 0.6723, 0.6645, 0.6723, 0.6365, 0.693, 0.6365, 0.693, 0.6645, 0.703, 0.3183, 0.6723, 0.3183, 0.6723, 0.0, 0.703, 0.0, 0.703, 0.6365, 0.6723, 0.6365, 0.6723, 0.3183, 0.703, 0.3183, 0.7383, 0.3183, 0.7176, 0.3183, 0.7176, 0.0, 0.7383, 0.0])
me_plane.materials.append(mat_wall)
me_plane.materials.append(mat_floor_001)
me_plane.materials.append(mat_post)
me_plane.materials.append(mat_floor_001)
me_plane.materials.append(mat_trim)
me_plane.use_remesh_fix_poles = True
me_plane.use_remesh_preserve_attributes = False
me_plane.use_mirror_vertex_groups = False
me_plane.update()
me_plane_001 = bpy.data.meshes.new('Plane.001')
me_plane_001.from_pydata([(-1.0, -1.0, 0.0), (1.0, -1.0, 0.0), (-1.0, 1.0, 0.0), (1.0, 1.0, 0.0)], [], [(0, 1, 3, 2)])
_uv = me_plane_001.uv_layers.new(name='UVMap')
_uv.uv.foreach_set('vector', [0.0, 0.0, 1.0, 0.0, 1.0, 1.0, 0.0, 1.0])
me_plane_001.materials.append(mat_background)
me_plane_001.use_remesh_fix_poles = True
me_plane_001.use_remesh_preserve_attributes = False
me_plane_001.use_mirror_vertex_groups = False
me_plane_001.update()
me_download = bpy.data.meshes.new('download')
me_download.from_pydata([(-0.7496, -0.5, 0.0), (0.7496, -0.5, 0.0), (-0.7496, 0.5, 0.0), (0.7496, 0.5, 0.0)], [], [(0, 1, 3, 2)])
_uv = me_download.uv_layers.new(name='UVMap')
_uv.uv.foreach_set('vector', [0.0, 0.0, 1.0, 0.0, 1.0, 1.0, 0.0, 1.0])
me_download.materials.append(mat_download)
me_download.use_remesh_fix_poles = True
me_download.use_remesh_preserve_attributes = False
me_download.use_mirror_vertex_groups = False
me_download.update()

# ---- objects
ob_cube = bpy.data.objects.new('Cube', me_cube)
ob_camera_001 = bpy.data.objects.new('Camera.001', cam_camera_002)
ob_plane_002 = bpy.data.objects.new('Plane.002', me_plane_003)
ob_area_002 = bpy.data.objects.new('Area.002', light_area_002)
ob_area_003 = bpy.data.objects.new('Area.003', light_area_003)
ob_banner = bpy.data.objects.new('Banner', me_banner)
ob_plane = bpy.data.objects.new('Plane', me_plane)
ob_camera = bpy.data.objects.new('Camera', cam_camera)
ob_area = bpy.data.objects.new('Area', light_area)
ob_plane_001 = bpy.data.objects.new('Plane.001', me_plane_001)
ob_download = bpy.data.objects.new('download', me_download)
ob_area_001 = bpy.data.objects.new('Area.001', light_area_001)

# ---- transforms, parenting, visibility, modifiers, constraints
ob_cube.location = (0.0, 0.0, 0.0)
ob_cube.scale = (5.0, 5.0, 2.5)
ob_cube.lineart.crease_threshold = 0.0
_m = ob_cube.modifiers.new('Mirror', 'MIRROR')
ob_camera_001.location = (0.0, -17.69, -0.8943)
ob_camera_001.rotation_euler = (1.571, -0.0, 0.0)
ob_camera_001.lineart.crease_threshold = 0.0
ob_plane_002.location = (0.0, 0.0, -2.499)
ob_plane_002.scale = (19.97, 19.97, 19.97)
ob_plane_002.lineart.crease_threshold = 0.0
ob_area_002.location = (-5.534, 1.206, -0.2676)
ob_area_002.rotation_euler = (0.2012, -1.469, 0.0)
ob_area_002.scale = (2.655, 2.655, 2.655)
ob_area_002.lineart.crease_threshold = 0.0
ob_area_003.location = (0.0, -12.03, 0.09737)
ob_area_003.rotation_euler = (1.139, -0.0, 0.0)
ob_area_003.scale = (3.905, 3.905, 3.905)
ob_area_003.lineart.crease_threshold = 0.0
ob_banner.location = (0.0, 5.769, -1.02)
ob_banner.rotation_euler = (1.571, 0.0, 0.0)
ob_banner.scale = (3.188, 3.188, 3.188)
ob_banner.lineart.crease_threshold = 0.0
ob_plane.location = (0.0, 0.0, 0.0)
ob_plane.lineart.crease_threshold = 0.0
ob_plane.cycles.use_adaptive_subdivision = True
_m = ob_plane.modifiers.new('Subdivision', 'SUBSURF')
_m.uv_smooth = 'PRESERVE_CORNERS'
_m.subdivision_type = 'SIMPLE'
ob_camera.location = (0.0, -31.12, 5.002)
ob_camera.rotation_euler = (1.571, -0.0, 0.0)
ob_camera.lineart.crease_threshold = 0.0
ob_area.location = (0.0, 0.0, 16.8)
ob_area.lineart.crease_threshold = 0.0
ob_plane_001.location = (2.954, 40.69, 13.34)
ob_plane_001.rotation_euler = (1.571, -0.0, 0.0)
ob_plane_001.scale = (5.603, 5.603, 5.603)
ob_plane_001.lineart.crease_threshold = 0.0
ob_download.location = (-5.556, 10.38, 8.023)
ob_download.rotation_euler = (1.571, 0.0, 0.0)
ob_download.scale = (9.241, 9.241, 9.241)
ob_download.lineart.crease_threshold = 0.0
ob_area_001.location = (-21.67, -8.246, 11.95)
ob_area_001.rotation_euler = (0.0, -1.249, 0.551)
ob_area_001.lineart.crease_threshold = 0.0

# ---- collection membership
scene.collection.objects.link(ob_cube)
scene.collection.objects.link(ob_camera_001)
scene.collection.objects.link(ob_plane_002)
scene.collection.objects.link(ob_area_002)
scene.collection.objects.link(ob_area_003)
scene.collection.objects.link(ob_banner)
col_collection.objects.link(ob_plane)
col_collection.objects.link(ob_camera)
col_collection.objects.link(ob_area)
col_collection.objects.link(ob_plane_001)
col_collection.objects.link(ob_download)
col_collection.objects.link(ob_area_001)
def _layer_coll(name, lc=None):
    lc = lc or bpy.context.view_layer.layer_collection
    for c in lc.children:
        if c.name == name: return c
        r = _layer_coll(name, c)
        if r: return r
_layer_coll('Collection').exclude = True

# ---- scene / render settings (as saved in the file)
scene.camera = ob_camera_001
scene.frame_start = 1; scene.frame_end = 250; scene.frame_set(1)
scene.render.engine = 'CYCLES'
scene.render.image_settings.file_format = 'FFMPEG'
scene.render.image_settings.color_mode = 'RGB'
scene.cycles.feature_set = 'EXPERIMENTAL'
scene.cycles.use_denoising = False
scene.cycles.samples = 32
scene.cycles.sampling_pattern = 'TABULATED_SOBOL'
scene.cycles.adaptive_min_samples = 512
scene.cycles.use_light_tree = False
scene.eevee.use_taa_reprojection = False
scene.view_settings.view_transform = 'Standard'
bpy.context.view_layer.update()
